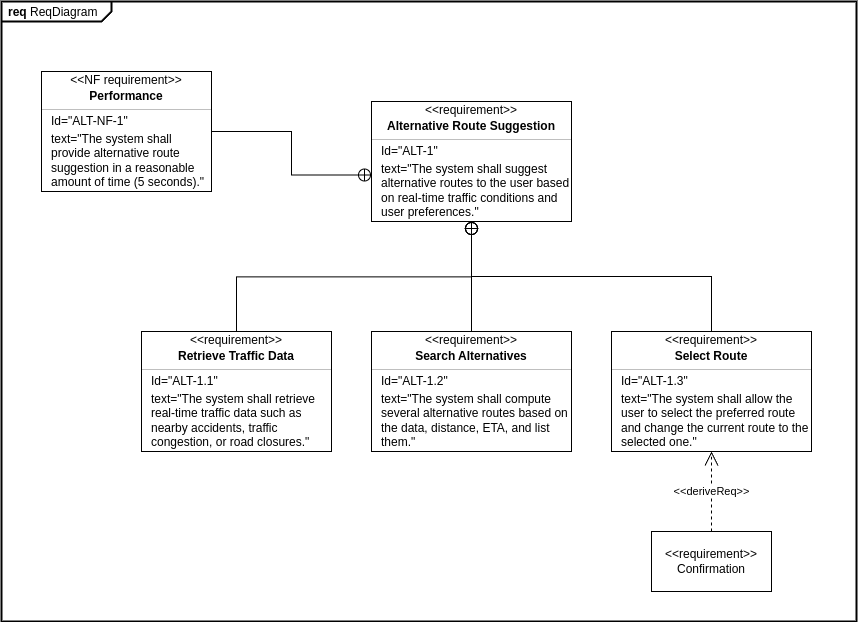

The diagram above was exported from draw.io. Its source (the exported page's mxGraphModel, read from the mxfile embedded in the PNG):
<mxGraphModel dx="1774" dy="703" grid="1" gridSize="10" guides="1" tooltips="1" connect="1" arrows="1" fold="1" page="1" pageScale="1" pageWidth="583" pageHeight="827" math="0" shadow="0">
  <root>
    <mxCell id="0" />
    <mxCell id="1" parent="0" />
    <mxCell id="d6nDWf26179W9ONTrDyo-1" value="&lt;p style=&quot;margin:0px;margin-top:4px;margin-left:7px;text-align:left;&quot;&gt;&lt;b&gt;req&lt;/b&gt;  ReqDiagram&lt;/p&gt;" style="html=1;shape=mxgraph.sysml.package;overflow=fill;labelX=110;strokeWidth=2;align=center;" vertex="1" parent="1">
      <mxGeometry x="-90" y="60" width="855" height="620" as="geometry" />
    </mxCell>
    <mxCell id="d6nDWf26179W9ONTrDyo-5" value="" style="rounded=0;html=1;labelBackgroundColor=none;endArrow=none;edgeStyle=elbowEdgeStyle;elbow=vertical;startArrow=sysMLPackCont;startSize=12;exitX=0.5;exitY=1;exitDx=0;exitDy=0;" edge="1" source="d6nDWf26179W9ONTrDyo-12" target="d6nDWf26179W9ONTrDyo-21" parent="1">
      <mxGeometry relative="1" as="geometry">
        <mxPoint x="380" y="300.0000000000001" as="sourcePoint" />
        <mxPoint x="290" y="390" as="targetPoint" />
      </mxGeometry>
    </mxCell>
    <mxCell id="d6nDWf26179W9ONTrDyo-6" value="" style="rounded=0;html=1;labelBackgroundColor=none;endArrow=none;edgeStyle=elbowEdgeStyle;elbow=vertical;startArrow=sysMLPackCont;startSize=12;exitX=0.5;exitY=1;exitDx=0;exitDy=0;" edge="1" source="d6nDWf26179W9ONTrDyo-12" target="d6nDWf26179W9ONTrDyo-15" parent="1">
      <mxGeometry relative="1" as="geometry">
        <mxPoint x="380" y="300" as="sourcePoint" />
        <mxPoint x="470" y="390.0000000000001" as="targetPoint" />
      </mxGeometry>
    </mxCell>
    <mxCell id="d6nDWf26179W9ONTrDyo-8" value="" style="fontStyle=1;align=center;verticalAlign=middle;childLayout=stackLayout;horizontal=1;horizontalStack=0;resizeParent=1;resizeParentMax=0;resizeLast=0;marginBottom=0;" vertex="1" parent="1">
      <mxGeometry x="280" y="160" width="200" height="120" as="geometry" />
    </mxCell>
    <mxCell id="d6nDWf26179W9ONTrDyo-9" value="&amp;lt;&amp;lt;requirement&amp;gt;&amp;gt;" style="html=1;align=center;spacing=0;verticalAlign=middle;strokeColor=none;fillColor=none;whiteSpace=wrap;spacingTop=3;" vertex="1" parent="d6nDWf26179W9ONTrDyo-8">
      <mxGeometry width="200" height="16" as="geometry" />
    </mxCell>
    <mxCell id="d6nDWf26179W9ONTrDyo-10" value="Alternative Route Suggestion" style="html=1;align=center;spacing=0;verticalAlign=middle;strokeColor=none;fillColor=none;whiteSpace=wrap;fontStyle=1" vertex="1" parent="d6nDWf26179W9ONTrDyo-8">
      <mxGeometry y="16" width="200" height="18" as="geometry" />
    </mxCell>
    <mxCell id="d6nDWf26179W9ONTrDyo-11" value="" style="line;strokeWidth=0.25;fillColor=none;align=left;verticalAlign=middle;spacingTop=-1;spacingLeft=3;spacingRight=3;rotatable=0;labelPosition=right;points=[];portConstraint=eastwest;" vertex="1" parent="d6nDWf26179W9ONTrDyo-8">
      <mxGeometry y="34" width="200" height="8" as="geometry" />
    </mxCell>
    <mxCell id="d6nDWf26179W9ONTrDyo-13" value="Id=&quot;ALT-1&quot;" style="html=1;align=left;spacing=0;verticalAlign=middle;strokeColor=none;fillColor=none;whiteSpace=wrap;spacingLeft=10;" vertex="1" parent="d6nDWf26179W9ONTrDyo-8">
      <mxGeometry y="42" width="200" height="16" as="geometry" />
    </mxCell>
    <mxCell id="d6nDWf26179W9ONTrDyo-12" value="text=&quot;The system shall suggest alternative routes to the user based on real-time traffic conditions and user preferences.&quot;" style="html=1;align=left;spacing=0;verticalAlign=middle;strokeColor=none;fillColor=none;whiteSpace=wrap;spacingLeft=10;" vertex="1" parent="d6nDWf26179W9ONTrDyo-8">
      <mxGeometry y="58" width="200" height="62" as="geometry" />
    </mxCell>
    <mxCell id="d6nDWf26179W9ONTrDyo-15" value="" style="fontStyle=1;align=center;verticalAlign=middle;childLayout=stackLayout;horizontal=1;horizontalStack=0;resizeParent=1;resizeParentMax=0;resizeLast=0;marginBottom=0;" vertex="1" parent="1">
      <mxGeometry x="280" y="390" width="200" height="120" as="geometry" />
    </mxCell>
    <mxCell id="d6nDWf26179W9ONTrDyo-16" value="&amp;lt;&amp;lt;requirement&amp;gt;&amp;gt;" style="html=1;align=center;spacing=0;verticalAlign=middle;strokeColor=none;fillColor=none;whiteSpace=wrap;spacingTop=3;" vertex="1" parent="d6nDWf26179W9ONTrDyo-15">
      <mxGeometry width="200" height="16" as="geometry" />
    </mxCell>
    <mxCell id="d6nDWf26179W9ONTrDyo-17" value="Search Alternatives" style="html=1;align=center;spacing=0;verticalAlign=middle;strokeColor=none;fillColor=none;whiteSpace=wrap;fontStyle=1" vertex="1" parent="d6nDWf26179W9ONTrDyo-15">
      <mxGeometry y="16" width="200" height="18" as="geometry" />
    </mxCell>
    <mxCell id="d6nDWf26179W9ONTrDyo-18" value="" style="line;strokeWidth=0.25;fillColor=none;align=left;verticalAlign=middle;spacingTop=-1;spacingLeft=3;spacingRight=3;rotatable=0;labelPosition=right;points=[];portConstraint=eastwest;" vertex="1" parent="d6nDWf26179W9ONTrDyo-15">
      <mxGeometry y="34" width="200" height="8" as="geometry" />
    </mxCell>
    <mxCell id="d6nDWf26179W9ONTrDyo-19" value="Id=&quot;ALT-1.2&quot;" style="html=1;align=left;spacing=0;verticalAlign=middle;strokeColor=none;fillColor=none;whiteSpace=wrap;spacingLeft=10;" vertex="1" parent="d6nDWf26179W9ONTrDyo-15">
      <mxGeometry y="42" width="200" height="16" as="geometry" />
    </mxCell>
    <mxCell id="d6nDWf26179W9ONTrDyo-20" value="text=&quot;The system shall compute several alternative routes based on the data, distance, ETA, and list them.&quot;" style="html=1;align=left;spacing=0;verticalAlign=middle;strokeColor=none;fillColor=none;whiteSpace=wrap;spacingLeft=10;" vertex="1" parent="d6nDWf26179W9ONTrDyo-15">
      <mxGeometry y="58" width="200" height="62" as="geometry" />
    </mxCell>
    <mxCell id="d6nDWf26179W9ONTrDyo-21" value="" style="fontStyle=1;align=center;verticalAlign=middle;childLayout=stackLayout;horizontal=1;horizontalStack=0;resizeParent=1;resizeParentMax=0;resizeLast=0;marginBottom=0;" vertex="1" parent="1">
      <mxGeometry x="50" y="390" width="190" height="120" as="geometry" />
    </mxCell>
    <mxCell id="d6nDWf26179W9ONTrDyo-22" value="&amp;lt;&amp;lt;requirement&amp;gt;&amp;gt;" style="html=1;align=center;spacing=0;verticalAlign=middle;strokeColor=none;fillColor=none;whiteSpace=wrap;spacingTop=3;" vertex="1" parent="d6nDWf26179W9ONTrDyo-21">
      <mxGeometry width="190" height="16" as="geometry" />
    </mxCell>
    <mxCell id="d6nDWf26179W9ONTrDyo-23" value="Retrieve Traffic Data" style="html=1;align=center;spacing=0;verticalAlign=middle;strokeColor=none;fillColor=none;whiteSpace=wrap;fontStyle=1" vertex="1" parent="d6nDWf26179W9ONTrDyo-21">
      <mxGeometry y="16" width="190" height="18" as="geometry" />
    </mxCell>
    <mxCell id="d6nDWf26179W9ONTrDyo-24" value="" style="line;strokeWidth=0.25;fillColor=none;align=left;verticalAlign=middle;spacingTop=-1;spacingLeft=3;spacingRight=3;rotatable=0;labelPosition=right;points=[];portConstraint=eastwest;" vertex="1" parent="d6nDWf26179W9ONTrDyo-21">
      <mxGeometry y="34" width="190" height="8" as="geometry" />
    </mxCell>
    <mxCell id="d6nDWf26179W9ONTrDyo-25" value="Id=&quot;ALT-1.1&quot;" style="html=1;align=left;spacing=0;verticalAlign=middle;strokeColor=none;fillColor=none;whiteSpace=wrap;spacingLeft=10;" vertex="1" parent="d6nDWf26179W9ONTrDyo-21">
      <mxGeometry y="42" width="190" height="16" as="geometry" />
    </mxCell>
    <mxCell id="d6nDWf26179W9ONTrDyo-26" value="text=&quot;The system shall retrieve real-time traffic data such as nearby accidents, traffic congestion, or road closures.&lt;span style=&quot;background-color: transparent; color: light-dark(rgb(0, 0, 0), rgb(255, 255, 255));&quot;&gt;&quot;&lt;/span&gt;" style="html=1;align=left;spacing=0;verticalAlign=middle;strokeColor=none;fillColor=none;whiteSpace=wrap;spacingLeft=10;" vertex="1" parent="d6nDWf26179W9ONTrDyo-21">
      <mxGeometry y="58" width="190" height="62" as="geometry" />
    </mxCell>
    <mxCell id="d6nDWf26179W9ONTrDyo-27" value="" style="fontStyle=1;align=center;verticalAlign=middle;childLayout=stackLayout;horizontal=1;horizontalStack=0;resizeParent=1;resizeParentMax=0;resizeLast=0;marginBottom=0;" vertex="1" parent="1">
      <mxGeometry x="520" y="390" width="200" height="120" as="geometry" />
    </mxCell>
    <mxCell id="d6nDWf26179W9ONTrDyo-28" value="&amp;lt;&amp;lt;requirement&amp;gt;&amp;gt;" style="html=1;align=center;spacing=0;verticalAlign=middle;strokeColor=none;fillColor=none;whiteSpace=wrap;spacingTop=3;" vertex="1" parent="d6nDWf26179W9ONTrDyo-27">
      <mxGeometry width="200" height="16" as="geometry" />
    </mxCell>
    <mxCell id="d6nDWf26179W9ONTrDyo-29" value="Select Route" style="html=1;align=center;spacing=0;verticalAlign=middle;strokeColor=none;fillColor=none;whiteSpace=wrap;fontStyle=1" vertex="1" parent="d6nDWf26179W9ONTrDyo-27">
      <mxGeometry y="16" width="200" height="18" as="geometry" />
    </mxCell>
    <mxCell id="d6nDWf26179W9ONTrDyo-30" value="" style="line;strokeWidth=0.25;fillColor=none;align=left;verticalAlign=middle;spacingTop=-1;spacingLeft=3;spacingRight=3;rotatable=0;labelPosition=right;points=[];portConstraint=eastwest;" vertex="1" parent="d6nDWf26179W9ONTrDyo-27">
      <mxGeometry y="34" width="200" height="8" as="geometry" />
    </mxCell>
    <mxCell id="d6nDWf26179W9ONTrDyo-31" value="Id=&quot;ALT-1.3&quot;" style="html=1;align=left;spacing=0;verticalAlign=middle;strokeColor=none;fillColor=none;whiteSpace=wrap;spacingLeft=10;" vertex="1" parent="d6nDWf26179W9ONTrDyo-27">
      <mxGeometry y="42" width="200" height="16" as="geometry" />
    </mxCell>
    <mxCell id="d6nDWf26179W9ONTrDyo-32" value="text=&quot;The system shall allow the user to select the preferred route and change the current route to the selected one.&quot;" style="html=1;align=left;spacing=0;verticalAlign=middle;strokeColor=none;fillColor=none;whiteSpace=wrap;spacingLeft=10;" vertex="1" parent="d6nDWf26179W9ONTrDyo-27">
      <mxGeometry y="58" width="200" height="62" as="geometry" />
    </mxCell>
    <mxCell id="d6nDWf26179W9ONTrDyo-34" style="edgeStyle=orthogonalEdgeStyle;rounded=0;orthogonalLoop=1;jettySize=auto;html=1;exitX=0.5;exitY=0;exitDx=0;exitDy=0;entryX=0.5;entryY=1;entryDx=0;entryDy=0;endArrow=circlePlus;endFill=0;endSize=5;" edge="1" parent="1" source="d6nDWf26179W9ONTrDyo-28" target="d6nDWf26179W9ONTrDyo-12">
      <mxGeometry relative="1" as="geometry" />
    </mxCell>
    <mxCell id="d6nDWf26179W9ONTrDyo-36" value="&amp;lt;&amp;lt;requirement&amp;gt;&amp;gt;&lt;br&gt;Confirmation" style="shape=rect;html=1;whiteSpace=wrap;align=center;" vertex="1" parent="1">
      <mxGeometry x="560" y="590" width="120" height="60" as="geometry" />
    </mxCell>
    <mxCell id="d6nDWf26179W9ONTrDyo-38" value="&amp;lt;&amp;lt;deriveReq&amp;gt;&amp;gt;" style="endArrow=open;html=1;edgeStyle=none;endSize=12;dashed=1;rounded=0;entryX=0.5;entryY=1;entryDx=0;entryDy=0;" edge="1" source="d6nDWf26179W9ONTrDyo-36" target="d6nDWf26179W9ONTrDyo-32" parent="1">
      <mxGeometry relative="1" as="geometry">
        <mxPoint x="463" y="600" as="targetPoint" />
      </mxGeometry>
    </mxCell>
    <mxCell id="d6nDWf26179W9ONTrDyo-63" style="edgeStyle=orthogonalEdgeStyle;rounded=0;orthogonalLoop=1;jettySize=auto;html=1;entryX=0;entryY=0.25;entryDx=0;entryDy=0;endArrow=circlePlus;endFill=0;startSize=6;endSize=5;" edge="1" parent="1" source="d6nDWf26179W9ONTrDyo-57" target="d6nDWf26179W9ONTrDyo-12">
      <mxGeometry relative="1" as="geometry" />
    </mxCell>
    <mxCell id="d6nDWf26179W9ONTrDyo-57" value="" style="fontStyle=1;align=center;verticalAlign=middle;childLayout=stackLayout;horizontal=1;horizontalStack=0;resizeParent=1;resizeParentMax=0;resizeLast=0;marginBottom=0;" vertex="1" parent="1">
      <mxGeometry x="-50" y="130" width="170" height="120" as="geometry" />
    </mxCell>
    <mxCell id="d6nDWf26179W9ONTrDyo-58" value="&amp;lt;&amp;lt;NF requirement&amp;gt;&amp;gt;" style="html=1;align=center;spacing=0;verticalAlign=middle;strokeColor=none;fillColor=none;whiteSpace=wrap;spacingTop=3;" vertex="1" parent="d6nDWf26179W9ONTrDyo-57">
      <mxGeometry width="170" height="16" as="geometry" />
    </mxCell>
    <mxCell id="d6nDWf26179W9ONTrDyo-59" value="Performance" style="html=1;align=center;spacing=0;verticalAlign=middle;strokeColor=none;fillColor=none;whiteSpace=wrap;fontStyle=1" vertex="1" parent="d6nDWf26179W9ONTrDyo-57">
      <mxGeometry y="16" width="170" height="18" as="geometry" />
    </mxCell>
    <mxCell id="d6nDWf26179W9ONTrDyo-60" value="" style="line;strokeWidth=0.25;fillColor=none;align=left;verticalAlign=middle;spacingTop=-1;spacingLeft=3;spacingRight=3;rotatable=0;labelPosition=right;points=[];portConstraint=eastwest;" vertex="1" parent="d6nDWf26179W9ONTrDyo-57">
      <mxGeometry y="34" width="170" height="8" as="geometry" />
    </mxCell>
    <mxCell id="d6nDWf26179W9ONTrDyo-61" value="Id=&quot;ALT-NF-1&quot;" style="html=1;align=left;spacing=0;verticalAlign=middle;strokeColor=none;fillColor=none;whiteSpace=wrap;spacingLeft=10;" vertex="1" parent="d6nDWf26179W9ONTrDyo-57">
      <mxGeometry y="42" width="170" height="16" as="geometry" />
    </mxCell>
    <mxCell id="d6nDWf26179W9ONTrDyo-62" value="text=&quot;The system shall provide alternative route suggestion in a reasonable amount of time (5 seconds).&quot;" style="html=1;align=left;spacing=0;verticalAlign=middle;strokeColor=none;fillColor=none;whiteSpace=wrap;spacingLeft=10;" vertex="1" parent="d6nDWf26179W9ONTrDyo-57">
      <mxGeometry y="58" width="170" height="62" as="geometry" />
    </mxCell>
  </root>
</mxGraphModel>